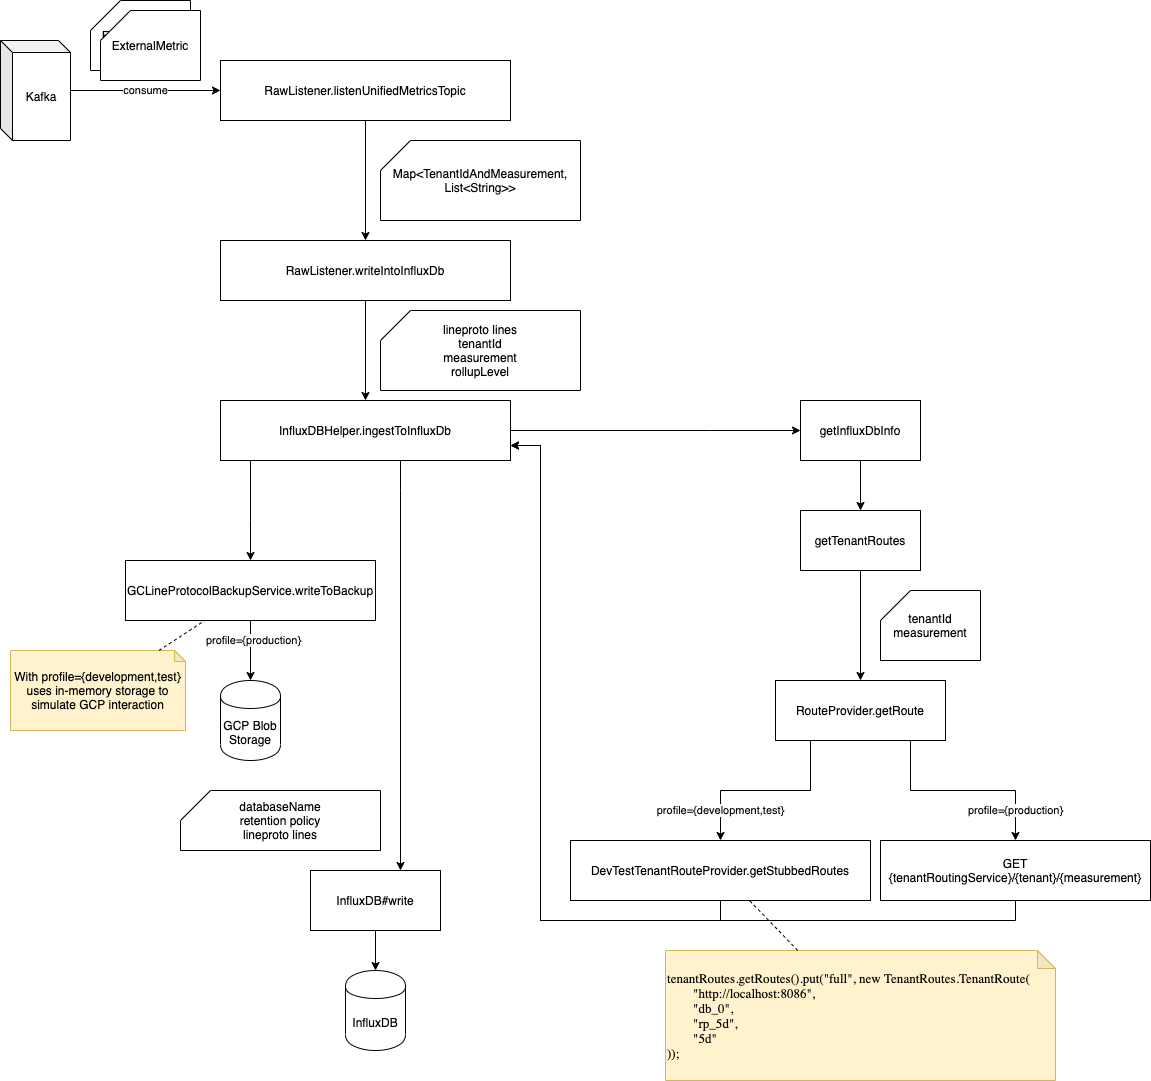

The diagram above was exported from draw.io. Its source (the exported page's mxGraphModel, read from the mxfile embedded in the PNG):
<mxGraphModel dx="1506" dy="908" grid="1" gridSize="10" guides="1" tooltips="1" connect="1" arrows="1" fold="1" page="0" pageScale="1" pageWidth="850" pageHeight="1100" background="#ffffff" math="0" shadow="0">
  <root>
    <mxCell id="0" />
    <mxCell id="1" parent="0" />
    <mxCell id="XswMD88aM7CX1JoReV09-7" style="edgeStyle=orthogonalEdgeStyle;rounded=0;orthogonalLoop=1;jettySize=auto;html=1;" parent="1" source="XswMD88aM7CX1JoReV09-1" target="XswMD88aM7CX1JoReV09-6" edge="1">
      <mxGeometry relative="1" as="geometry" />
    </mxCell>
    <mxCell id="XswMD88aM7CX1JoReV09-1" value="RawListener.listenUnifiedMetricsTopic" style="rounded=0;whiteSpace=wrap;html=1;" parent="1" vertex="1">
      <mxGeometry x="140" y="150" width="290" height="60" as="geometry" />
    </mxCell>
    <mxCell id="XswMD88aM7CX1JoReV09-3" value="consume" style="edgeStyle=orthogonalEdgeStyle;rounded=0;orthogonalLoop=1;jettySize=auto;html=1;" parent="1" source="XswMD88aM7CX1JoReV09-2" target="XswMD88aM7CX1JoReV09-1" edge="1">
      <mxGeometry relative="1" as="geometry" />
    </mxCell>
    <mxCell id="XswMD88aM7CX1JoReV09-2" value="Kafka" style="shape=cube;whiteSpace=wrap;html=1;boundedLbl=1;backgroundOutline=1;darkOpacity=0.05;darkOpacity2=0.1;size=12;" parent="1" vertex="1">
      <mxGeometry x="-80" y="130" width="70" height="100" as="geometry" />
    </mxCell>
    <mxCell id="XswMD88aM7CX1JoReV09-4" value="ExternalMetric" style="shape=card;whiteSpace=wrap;html=1;" parent="1" vertex="1">
      <mxGeometry x="10" y="90" width="100" height="70" as="geometry" />
    </mxCell>
    <mxCell id="XswMD88aM7CX1JoReV09-12" style="edgeStyle=orthogonalEdgeStyle;rounded=0;orthogonalLoop=1;jettySize=auto;html=1;" parent="1" source="XswMD88aM7CX1JoReV09-6" target="XswMD88aM7CX1JoReV09-9" edge="1">
      <mxGeometry relative="1" as="geometry" />
    </mxCell>
    <mxCell id="XswMD88aM7CX1JoReV09-6" value="RawListener.writeIntoInfluxDb" style="rounded=0;whiteSpace=wrap;html=1;" parent="1" vertex="1">
      <mxGeometry x="140" y="330" width="290" height="60" as="geometry" />
    </mxCell>
    <mxCell id="XswMD88aM7CX1JoReV09-8" value="Map&amp;lt;TenantIdAndMeasurement, List&amp;lt;String&amp;gt;&amp;gt;" style="shape=card;whiteSpace=wrap;html=1;" parent="1" vertex="1">
      <mxGeometry x="300" y="230" width="200" height="80" as="geometry" />
    </mxCell>
    <mxCell id="XswMD88aM7CX1JoReV09-13" style="edgeStyle=orthogonalEdgeStyle;rounded=0;orthogonalLoop=1;jettySize=auto;html=1;" parent="1" source="XswMD88aM7CX1JoReV09-9" target="XswMD88aM7CX1JoReV09-10" edge="1">
      <mxGeometry relative="1" as="geometry">
        <Array as="points">
          <mxPoint x="320" y="580" />
          <mxPoint x="320" y="580" />
        </Array>
      </mxGeometry>
    </mxCell>
    <mxCell id="XswMD88aM7CX1JoReV09-18" style="edgeStyle=orthogonalEdgeStyle;rounded=0;orthogonalLoop=1;jettySize=auto;html=1;" parent="1" source="XswMD88aM7CX1JoReV09-9" target="XswMD88aM7CX1JoReV09-17" edge="1">
      <mxGeometry relative="1" as="geometry">
        <Array as="points">
          <mxPoint x="630" y="520" />
        </Array>
      </mxGeometry>
    </mxCell>
    <mxCell id="XswMD88aM7CX1JoReV09-31" style="edgeStyle=orthogonalEdgeStyle;rounded=0;orthogonalLoop=1;jettySize=auto;html=1;" parent="1" source="XswMD88aM7CX1JoReV09-9" target="XswMD88aM7CX1JoReV09-32" edge="1">
      <mxGeometry relative="1" as="geometry">
        <mxPoint x="115" y="660" as="targetPoint" />
        <Array as="points">
          <mxPoint x="170" y="610" />
          <mxPoint x="170" y="610" />
        </Array>
      </mxGeometry>
    </mxCell>
    <mxCell id="XswMD88aM7CX1JoReV09-9" value="InfluxDBHelper.ingestToInfluxDb" style="rounded=0;whiteSpace=wrap;html=1;" parent="1" vertex="1">
      <mxGeometry x="140" y="490" width="290" height="60" as="geometry" />
    </mxCell>
    <mxCell id="XswMD88aM7CX1JoReV09-14" style="edgeStyle=orthogonalEdgeStyle;rounded=0;orthogonalLoop=1;jettySize=auto;html=1;" parent="1" source="XswMD88aM7CX1JoReV09-10" target="XswMD88aM7CX1JoReV09-11" edge="1">
      <mxGeometry relative="1" as="geometry" />
    </mxCell>
    <mxCell id="XswMD88aM7CX1JoReV09-10" value="InfluxDB#write" style="rounded=0;whiteSpace=wrap;html=1;" parent="1" vertex="1">
      <mxGeometry x="230" y="960" width="130" height="60" as="geometry" />
    </mxCell>
    <mxCell id="XswMD88aM7CX1JoReV09-11" value="InfluxDB" style="shape=cylinder;whiteSpace=wrap;html=1;boundedLbl=1;backgroundOutline=1;" parent="1" vertex="1">
      <mxGeometry x="265" y="1060" width="60" height="80" as="geometry" />
    </mxCell>
    <mxCell id="XswMD88aM7CX1JoReV09-15" value="databaseName&lt;br&gt;retention policy&lt;br&gt;lineproto lines" style="shape=card;whiteSpace=wrap;html=1;" parent="1" vertex="1">
      <mxGeometry x="100" y="880" width="200" height="60" as="geometry" />
    </mxCell>
    <mxCell id="XswMD88aM7CX1JoReV09-16" value="lineproto lines&lt;br&gt;tenantId&lt;br&gt;measurement&lt;br&gt;rollupLevel" style="shape=card;whiteSpace=wrap;html=1;" parent="1" vertex="1">
      <mxGeometry x="300" y="400" width="200" height="80" as="geometry" />
    </mxCell>
    <mxCell id="XswMD88aM7CX1JoReV09-21" style="edgeStyle=orthogonalEdgeStyle;rounded=0;orthogonalLoop=1;jettySize=auto;html=1;" parent="1" source="XswMD88aM7CX1JoReV09-17" target="XswMD88aM7CX1JoReV09-20" edge="1">
      <mxGeometry relative="1" as="geometry" />
    </mxCell>
    <mxCell id="XswMD88aM7CX1JoReV09-17" value="getInfluxDbInfo" style="rounded=0;whiteSpace=wrap;html=1;" parent="1" vertex="1">
      <mxGeometry x="720" y="490" width="120" height="60" as="geometry" />
    </mxCell>
    <mxCell id="XswMD88aM7CX1JoReV09-24" style="edgeStyle=orthogonalEdgeStyle;rounded=0;orthogonalLoop=1;jettySize=auto;html=1;" parent="1" source="XswMD88aM7CX1JoReV09-20" target="XswMD88aM7CX1JoReV09-22" edge="1">
      <mxGeometry relative="1" as="geometry" />
    </mxCell>
    <mxCell id="XswMD88aM7CX1JoReV09-20" value="getTenantRoutes" style="rounded=0;whiteSpace=wrap;html=1;" parent="1" vertex="1">
      <mxGeometry x="720" y="600" width="120" height="60" as="geometry" />
    </mxCell>
    <mxCell id="XswMD88aM7CX1JoReV09-26" value="profile={development,test}" style="edgeStyle=orthogonalEdgeStyle;rounded=0;orthogonalLoop=1;jettySize=auto;html=1;" parent="1" source="XswMD88aM7CX1JoReV09-22" target="XswMD88aM7CX1JoReV09-25" edge="1">
      <mxGeometry x="0.6842" relative="1" as="geometry">
        <Array as="points">
          <mxPoint x="730" y="880" />
          <mxPoint x="640" y="880" />
        </Array>
        <mxPoint as="offset" />
      </mxGeometry>
    </mxCell>
    <mxCell id="XswMD88aM7CX1JoReV09-28" value="profile={production}" style="edgeStyle=orthogonalEdgeStyle;rounded=0;orthogonalLoop=1;jettySize=auto;html=1;" parent="1" source="XswMD88aM7CX1JoReV09-22" target="XswMD88aM7CX1JoReV09-27" edge="1">
      <mxGeometry x="0.7073" relative="1" as="geometry">
        <Array as="points">
          <mxPoint x="830" y="880" />
          <mxPoint x="935" y="880" />
        </Array>
        <mxPoint as="offset" />
      </mxGeometry>
    </mxCell>
    <mxCell id="XswMD88aM7CX1JoReV09-22" value="RouteProvider.getRoute" style="rounded=0;whiteSpace=wrap;html=1;" parent="1" vertex="1">
      <mxGeometry x="695" y="770" width="170" height="60" as="geometry" />
    </mxCell>
    <mxCell id="XswMD88aM7CX1JoReV09-23" value="tenantId&lt;br&gt;measurement" style="shape=card;whiteSpace=wrap;html=1;" parent="1" vertex="1">
      <mxGeometry x="800" y="680" width="100" height="70" as="geometry" />
    </mxCell>
    <mxCell id="PPy-vx1Se7Kd1Rg_kO2b-3" style="edgeStyle=orthogonalEdgeStyle;rounded=0;orthogonalLoop=1;jettySize=auto;html=1;entryX=1;entryY=0.75;entryDx=0;entryDy=0;" edge="1" parent="1" source="XswMD88aM7CX1JoReV09-25" target="XswMD88aM7CX1JoReV09-9">
      <mxGeometry relative="1" as="geometry">
        <Array as="points">
          <mxPoint x="640" y="1010" />
          <mxPoint x="460" y="1010" />
          <mxPoint x="460" y="535" />
        </Array>
      </mxGeometry>
    </mxCell>
    <mxCell id="XswMD88aM7CX1JoReV09-25" value="DevTestTenantRouteProvider.getStubbedRoutes" style="rounded=0;whiteSpace=wrap;html=1;" parent="1" vertex="1">
      <mxGeometry x="490" y="930" width="300" height="60" as="geometry" />
    </mxCell>
    <mxCell id="PPy-vx1Se7Kd1Rg_kO2b-4" style="edgeStyle=orthogonalEdgeStyle;rounded=0;orthogonalLoop=1;jettySize=auto;html=1;entryX=1;entryY=0.75;entryDx=0;entryDy=0;" edge="1" parent="1" source="XswMD88aM7CX1JoReV09-27" target="XswMD88aM7CX1JoReV09-9">
      <mxGeometry relative="1" as="geometry">
        <Array as="points">
          <mxPoint x="935" y="1010" />
          <mxPoint x="460" y="1010" />
          <mxPoint x="460" y="535" />
        </Array>
      </mxGeometry>
    </mxCell>
    <mxCell id="XswMD88aM7CX1JoReV09-27" value="GET {tenantRoutingService}/{tenant}/{measurement}" style="rounded=0;whiteSpace=wrap;html=1;" parent="1" vertex="1">
      <mxGeometry x="800" y="930" width="270" height="60" as="geometry" />
    </mxCell>
    <mxCell id="XswMD88aM7CX1JoReV09-29" value="&lt;pre style=&quot;font-family: &amp;#34;jetbrains mono&amp;#34; ; font-size: 9.8pt&quot;&gt;&lt;span&gt;tenantRoutes&lt;/span&gt;.getRoutes().put(&lt;span&gt;&quot;full&quot;&lt;/span&gt;, &lt;span&gt;new &lt;/span&gt;&lt;span&gt;TenantRoutes&lt;/span&gt;.TenantRoute(&lt;br&gt;        &lt;span&gt;&quot;http://localhost:8086&quot;&lt;/span&gt;,&lt;br&gt;        &lt;span&gt;&quot;db_0&quot;&lt;/span&gt;,&lt;br&gt;        &lt;span&gt;&quot;rp_5d&quot;&lt;/span&gt;,&lt;br&gt;        &lt;span&gt;&quot;5d&quot;&lt;br&gt;&lt;/span&gt;));&lt;br&gt;&lt;/pre&gt;" style="shape=note;whiteSpace=wrap;html=1;backgroundOutline=1;darkOpacity=0.05;fillColor=#fff2cc;strokeColor=#d6b656;align=left;size=18;" parent="1" vertex="1">
      <mxGeometry x="585" y="1040" width="390" height="130" as="geometry" />
    </mxCell>
    <mxCell id="XswMD88aM7CX1JoReV09-35" style="edgeStyle=orthogonalEdgeStyle;rounded=0;orthogonalLoop=1;jettySize=auto;html=1;" parent="1" source="XswMD88aM7CX1JoReV09-32" target="XswMD88aM7CX1JoReV09-34" edge="1">
      <mxGeometry relative="1" as="geometry" />
    </mxCell>
    <mxCell id="PPy-vx1Se7Kd1Rg_kO2b-2" value="profile={production}" style="edgeLabel;html=1;align=center;verticalAlign=middle;resizable=0;points=[];" vertex="1" connectable="0" parent="XswMD88aM7CX1JoReV09-35">
      <mxGeometry x="-0.3667" y="2" relative="1" as="geometry">
        <mxPoint as="offset" />
      </mxGeometry>
    </mxCell>
    <mxCell id="XswMD88aM7CX1JoReV09-32" value="GCLineProtocolBackupService.writeToBackup" style="rounded=0;whiteSpace=wrap;html=1;" parent="1" vertex="1">
      <mxGeometry x="45" y="650" width="250" height="60" as="geometry" />
    </mxCell>
    <mxCell id="XswMD88aM7CX1JoReV09-34" value="GCP Blob Storage" style="shape=cylinder;whiteSpace=wrap;html=1;boundedLbl=1;backgroundOutline=1;" parent="1" vertex="1">
      <mxGeometry x="140" y="770" width="60" height="80" as="geometry" />
    </mxCell>
    <mxCell id="XswMD88aM7CX1JoReV09-36" value="" style="endArrow=none;dashed=1;html=1;" parent="1" source="XswMD88aM7CX1JoReV09-29" target="XswMD88aM7CX1JoReV09-25" edge="1">
      <mxGeometry width="50" height="50" relative="1" as="geometry">
        <mxPoint x="270" y="1140" as="sourcePoint" />
        <mxPoint x="320" y="1090" as="targetPoint" />
      </mxGeometry>
    </mxCell>
    <mxCell id="XswMD88aM7CX1JoReV09-38" value="With profile={development,test} uses in-memory storage to simulate GCP interaction" style="shape=note;whiteSpace=wrap;html=1;backgroundOutline=1;darkOpacity=0.05;fillColor=#fff2cc;strokeColor=#d6b656;size=11;" parent="1" vertex="1">
      <mxGeometry x="-70" y="740" width="175" height="80" as="geometry" />
    </mxCell>
    <mxCell id="XswMD88aM7CX1JoReV09-39" value="" style="endArrow=none;dashed=1;html=1;" parent="1" source="XswMD88aM7CX1JoReV09-38" target="XswMD88aM7CX1JoReV09-32" edge="1">
      <mxGeometry width="50" height="50" relative="1" as="geometry">
        <mxPoint x="477.41379310344814" y="1000" as="sourcePoint" />
        <mxPoint x="494.655172413793" y="950" as="targetPoint" />
      </mxGeometry>
    </mxCell>
    <mxCell id="PPy-vx1Se7Kd1Rg_kO2b-1" value="ExternalMetric" style="shape=card;whiteSpace=wrap;html=1;" vertex="1" parent="1">
      <mxGeometry x="20" y="100" width="100" height="70" as="geometry" />
    </mxCell>
  </root>
</mxGraphModel>